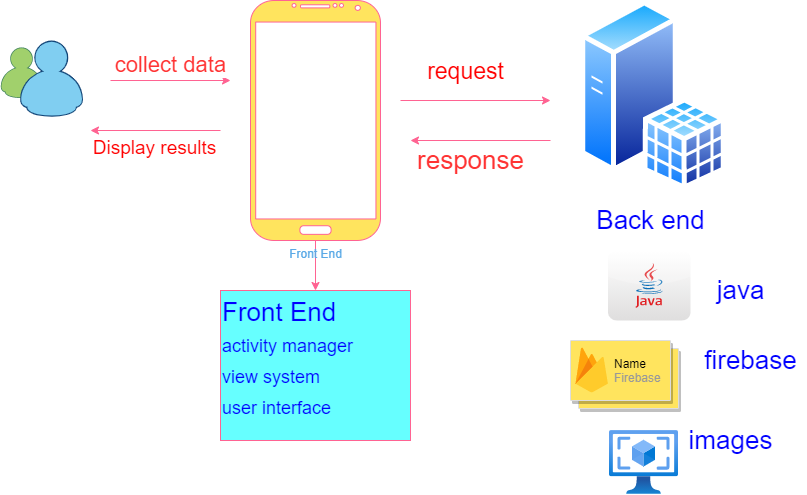

The diagram above was exported from draw.io. Its source (the exported page's mxGraphModel, read from the mxfile embedded in the PNG):
<mxGraphModel dx="1240" dy="643" grid="1" gridSize="10" guides="1" tooltips="1" connect="1" arrows="1" fold="1" page="1" pageScale="1" pageWidth="850" pageHeight="1100" math="0" shadow="0">
  <root>
    <mxCell id="0" />
    <mxCell id="1" parent="0" />
    <mxCell id="fA6SzA8rNFO9cyTwuyJs-13" value="" style="edgeStyle=orthogonalEdgeStyle;curved=0;rounded=1;sketch=0;orthogonalLoop=1;jettySize=auto;html=1;fontSize=19;fontColor=#FF0000;strokeColor=#FF6392;fillColor=#FFE45E;verticalAlign=top;" edge="1" parent="1" source="fA6SzA8rNFO9cyTwuyJs-1" target="fA6SzA8rNFO9cyTwuyJs-12">
      <mxGeometry relative="1" as="geometry" />
    </mxCell>
    <mxCell id="fA6SzA8rNFO9cyTwuyJs-1" value="Front End" style="verticalLabelPosition=bottom;verticalAlign=top;html=1;shadow=0;dashed=0;strokeWidth=1;shape=mxgraph.android.phone2;strokeColor=#FF6392;fillColor=#FFE45E;fontColor=#5AA9E6;" vertex="1" parent="1">
      <mxGeometry x="320" y="180" width="130" height="240" as="geometry" />
    </mxCell>
    <mxCell id="fA6SzA8rNFO9cyTwuyJs-2" value="" style="dashed=0;outlineConnect=0;html=1;align=center;labelPosition=center;verticalLabelPosition=bottom;verticalAlign=top;shape=mxgraph.weblogos.messenger;fillColor=#FFE45E;strokeColor=#FF6392;fontColor=#5AA9E6;" vertex="1" parent="1">
      <mxGeometry x="70" y="220" width="82.60000000000001" height="76.80000000000001" as="geometry" />
    </mxCell>
    <mxCell id="fA6SzA8rNFO9cyTwuyJs-3" value="" style="aspect=fixed;perimeter=ellipsePerimeter;html=1;align=center;shadow=0;dashed=0;spacingTop=3;image;image=img/lib/active_directory/sql_server.svg;fillColor=#FFE45E;strokeColor=#FF6392;fontColor=#5AA9E6;" vertex="1" parent="1">
      <mxGeometry x="650" y="180" width="146.3" height="190" as="geometry" />
    </mxCell>
    <mxCell id="fA6SzA8rNFO9cyTwuyJs-5" value="Display results" style="endArrow=classic;html=1;strokeColor=#FF6392;verticalAlign=top;fontSize=19;fontColor=#FF0000;" edge="1" parent="1">
      <mxGeometry width="50" height="50" relative="1" as="geometry">
        <mxPoint x="290" y="310" as="sourcePoint" />
        <mxPoint x="160" y="310" as="targetPoint" />
      </mxGeometry>
    </mxCell>
    <mxCell id="fA6SzA8rNFO9cyTwuyJs-6" value="" style="endArrow=classic;html=1;strokeColor=#FF6392;fontColor=#5AA9E6;" edge="1" parent="1">
      <mxGeometry width="50" height="50" relative="1" as="geometry">
        <mxPoint x="470" y="280" as="sourcePoint" />
        <mxPoint x="620" y="280" as="targetPoint" />
      </mxGeometry>
    </mxCell>
    <mxCell id="fA6SzA8rNFO9cyTwuyJs-7" value="" style="endArrow=classic;html=1;strokeColor=#FF6392;fontColor=#5AA9E6;" edge="1" parent="1">
      <mxGeometry width="50" height="50" relative="1" as="geometry">
        <mxPoint x="620" y="320" as="sourcePoint" />
        <mxPoint x="480" y="320" as="targetPoint" />
      </mxGeometry>
    </mxCell>
    <mxCell id="fA6SzA8rNFO9cyTwuyJs-8" value="collect data" style="endArrow=classic;html=1;fontSize=22;fontColor=#FF3333;strokeColor=#FF6392;fillColor=#FFE45E;verticalAlign=bottom;" edge="1" parent="1">
      <mxGeometry width="50" height="50" relative="1" as="geometry">
        <mxPoint x="180" y="260" as="sourcePoint" />
        <mxPoint x="300" y="260" as="targetPoint" />
      </mxGeometry>
    </mxCell>
    <mxCell id="fA6SzA8rNFO9cyTwuyJs-12" value="Front End&lt;br style=&quot;font-size: 15px&quot;&gt;&lt;font style=&quot;font-size: 18px&quot;&gt;activity manager&lt;br&gt;view system&lt;br&gt;user interface&lt;br&gt;&lt;br&gt;&lt;/font&gt;" style="whiteSpace=wrap;html=1;shadow=0;dashed=0;verticalAlign=top;strokeColor=#FF6392;strokeWidth=1;fontColor=#0000FF;fontSize=26;align=left;fillColor=#66FFFF;" vertex="1" parent="1">
      <mxGeometry x="290" y="470" width="190" height="150" as="geometry" />
    </mxCell>
    <mxCell id="fA6SzA8rNFO9cyTwuyJs-14" value="" style="dashed=0;outlineConnect=0;html=1;align=center;labelPosition=center;verticalLabelPosition=bottom;verticalAlign=top;shape=mxgraph.webicons.java;gradientColor=#DFDEDE;rounded=0;sketch=0;fontSize=26;fontColor=#0000FF;strokeColor=#FF6392;" vertex="1" parent="1">
      <mxGeometry x="677.6" y="430" width="82.4" height="70" as="geometry" />
    </mxCell>
    <mxCell id="fA6SzA8rNFO9cyTwuyJs-15" value="Back end" style="text;html=1;align=center;verticalAlign=middle;resizable=0;points=[];autosize=1;strokeColor=none;fontSize=26;fontColor=#0000FF;" vertex="1" parent="1">
      <mxGeometry x="660" y="380" width="120" height="40" as="geometry" />
    </mxCell>
    <mxCell id="fA6SzA8rNFO9cyTwuyJs-23" value="" style="shape=mxgraph.gcp2.doubleRect;strokeColor=#dddddd;shadow=1;strokeWidth=1;rounded=0;sketch=0;fontSize=26;fontColor=#0000FF;fillColor=#FFE45E;" vertex="1" parent="1">
      <mxGeometry x="640" y="520" width="108" height="68" as="geometry" />
    </mxCell>
    <mxCell id="fA6SzA8rNFO9cyTwuyJs-24" value="&lt;font color=&quot;#000000&quot;&gt;Name&lt;/font&gt;&lt;br&gt;Firebase" style="dashed=0;connectable=0;html=1;fillColor=#5184F3;strokeColor=none;shape=mxgraph.gcp2.firebase;part=1;labelPosition=right;verticalLabelPosition=middle;align=left;verticalAlign=middle;spacingLeft=5;fontColor=#999999;fontSize=12;" vertex="1" parent="fA6SzA8rNFO9cyTwuyJs-23">
      <mxGeometry width="32.4" height="45" relative="1" as="geometry">
        <mxPoint x="5" y="7" as="offset" />
      </mxGeometry>
    </mxCell>
    <mxCell id="fA6SzA8rNFO9cyTwuyJs-25" value="&lt;font style=&quot;font-size: 23px&quot; color=&quot;#ff0000&quot;&gt;request&lt;/font&gt;" style="text;html=1;align=center;verticalAlign=middle;resizable=0;points=[];autosize=1;strokeColor=none;fontSize=26;fontColor=#0000FF;" vertex="1" parent="1">
      <mxGeometry x="490" y="230" width="90" height="40" as="geometry" />
    </mxCell>
    <mxCell id="fA6SzA8rNFO9cyTwuyJs-26" value="&lt;font color=&quot;#ff3333&quot;&gt;response&lt;/font&gt;" style="text;html=1;align=center;verticalAlign=middle;resizable=0;points=[];autosize=1;strokeColor=none;fontSize=26;fontColor=#0000FF;" vertex="1" parent="1">
      <mxGeometry x="480" y="320" width="120" height="40" as="geometry" />
    </mxCell>
    <mxCell id="fA6SzA8rNFO9cyTwuyJs-28" value="" style="aspect=fixed;html=1;points=[];align=center;image;fontSize=12;image=img/lib/azure2/compute/OS_Images_Classic.svg;rounded=0;sketch=0;fontColor=#0000FF;strokeColor=#FF6392;fillColor=#66FFFF;" vertex="1" parent="1">
      <mxGeometry x="679" y="610" width="69" height="64" as="geometry" />
    </mxCell>
    <mxCell id="fA6SzA8rNFO9cyTwuyJs-29" value="java" style="text;html=1;align=center;verticalAlign=middle;resizable=0;points=[];autosize=1;strokeColor=none;fontSize=26;fontColor=#0000FF;" vertex="1" parent="1">
      <mxGeometry x="780" y="450" width="60" height="40" as="geometry" />
    </mxCell>
    <mxCell id="fA6SzA8rNFO9cyTwuyJs-30" value="firebase" style="text;html=1;align=center;verticalAlign=middle;resizable=0;points=[];autosize=1;strokeColor=none;fontSize=26;fontColor=#0000FF;" vertex="1" parent="1">
      <mxGeometry x="765" y="520" width="110" height="40" as="geometry" />
    </mxCell>
    <mxCell id="fA6SzA8rNFO9cyTwuyJs-31" value="images" style="text;html=1;align=center;verticalAlign=middle;resizable=0;points=[];autosize=1;strokeColor=none;fontSize=26;fontColor=#0000FF;" vertex="1" parent="1">
      <mxGeometry x="750" y="600" width="100" height="40" as="geometry" />
    </mxCell>
  </root>
</mxGraphModel>